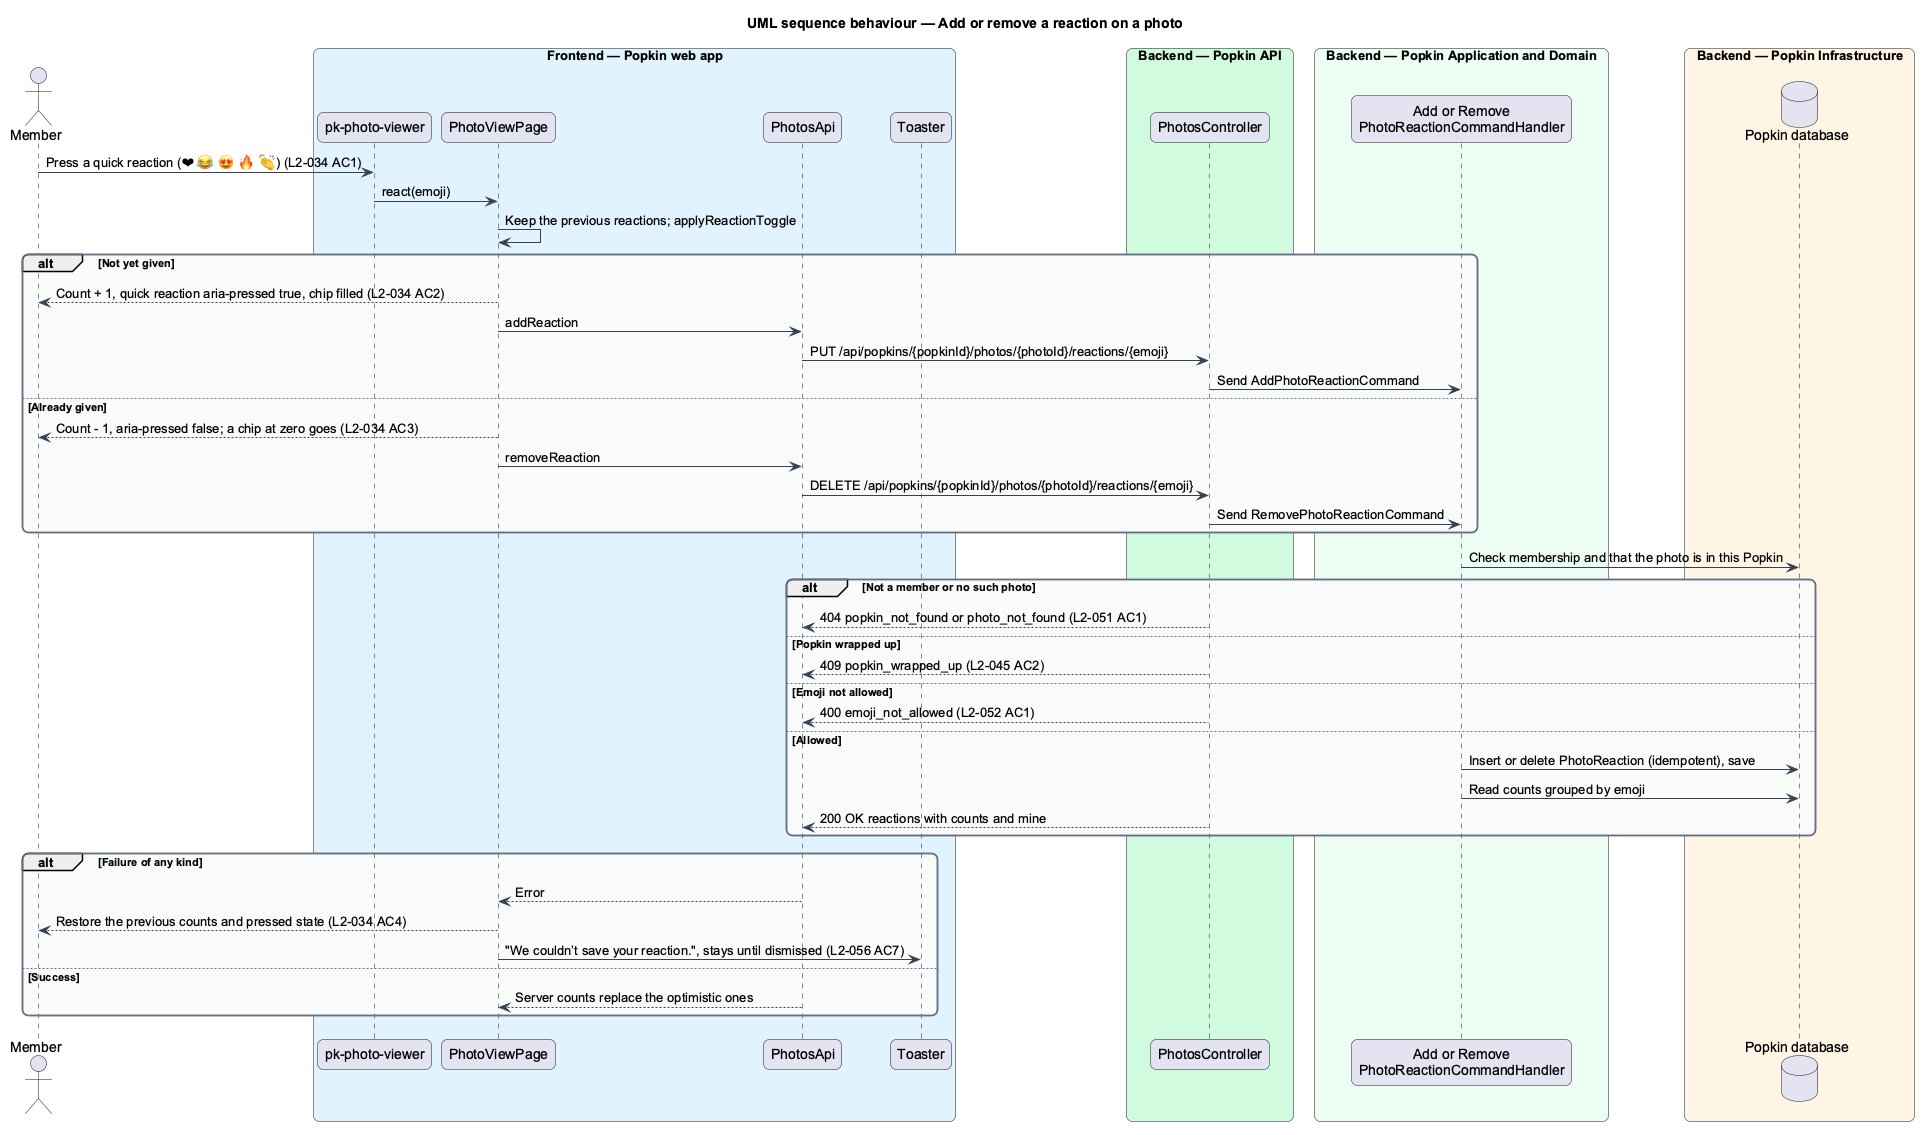

The diagram above was rendered by PlantUML. Its source (embedded in the PNG):
@startuml
title UML sequence behaviour — Add or remove a reaction on a photo
skinparam backgroundColor #FFFFFF
skinparam shadowing false
skinparam roundcorner 12
skinparam defaultFontName Arial
skinparam ArrowColor #344054
skinparam rectangle {
  BorderColor #344054
  FontColor #101828
}
skinparam package {
  BorderColor #667085
  FontColor #101828
  BackgroundColor #F9FAFB
}
actor "Member" as actor
box "Frontend — Popkin web app" #E0F2FE
  participant "pk-photo-viewer" as viewer
  participant "PhotoViewPage" as page
  participant "PhotosApi" as client
  participant "Toaster" as toaster
end box
box "Backend — Popkin API" #D1FADF
  participant "PhotosController" as controller
end box
box "Backend — Popkin Application and Domain" #ECFDF3
  participant "Add or Remove\nPhotoReactionCommandHandler" as handler
end box
box "Backend — Popkin Infrastructure" #FFF4E5
  database "Popkin database" as db
end box

actor -> viewer : Press a quick reaction (❤ 😂 😍 🔥 👏) (L2-034 AC1)
viewer -> page : react(emoji)
page -> page : Keep the previous reactions; applyReactionToggle
alt Not yet given
  page --> actor : Count + 1, quick reaction aria-pressed true, chip filled (L2-034 AC2)
  page -> client : addReaction
  client -> controller : PUT /api/popkins/{popkinId}/photos/{photoId}/reactions/{emoji}
  controller -> handler : Send AddPhotoReactionCommand
else Already given
  page --> actor : Count - 1, aria-pressed false; a chip at zero goes (L2-034 AC3)
  page -> client : removeReaction
  client -> controller : DELETE /api/popkins/{popkinId}/photos/{photoId}/reactions/{emoji}
  controller -> handler : Send RemovePhotoReactionCommand
end
handler -> db : Check membership and that the photo is in this Popkin
alt Not a member or no such photo
  controller --> client : 404 popkin_not_found or photo_not_found (L2-051 AC1)
else Popkin wrapped up
  controller --> client : 409 popkin_wrapped_up (L2-045 AC2)
else Emoji not allowed
  controller --> client : 400 emoji_not_allowed (L2-052 AC1)
else Allowed
  handler -> db : Insert or delete PhotoReaction (idempotent), save
  handler -> db : Read counts grouped by emoji
  controller --> client : 200 OK reactions with counts and mine
end
alt Failure of any kind
  client --> page : Error
  page --> actor : Restore the previous counts and pressed state (L2-034 AC4)
  page -> toaster : "We couldn’t save your reaction.", stays until dismissed (L2-056 AC7)
else Success
  client --> page : Server counts replace the optimistic ones
end
@enduml